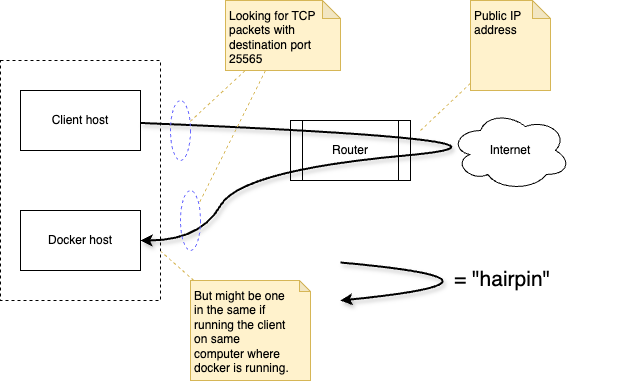

The diagram above was exported from draw.io. Its source (the exported page's mxGraphModel, read from the mxfile embedded in the PNG):
<mxGraphModel dx="1114" dy="793" grid="1" gridSize="10" guides="1" tooltips="1" connect="1" arrows="1" fold="1" page="0" pageScale="1" pageWidth="850" pageHeight="1100" background="#ffffff" math="0" shadow="0">
  <root>
    <mxCell id="0" />
    <mxCell id="1" parent="0" />
    <mxCell id="xrg5k5_nxiKUA9dG0xJr-5" value="" style="rounded=0;whiteSpace=wrap;html=1;fillColor=none;dashed=1;" vertex="1" parent="1">
      <mxGeometry x="60" y="140" width="160" height="240" as="geometry" />
    </mxCell>
    <mxCell id="xrg5k5_nxiKUA9dG0xJr-1" value="Router" style="shape=process;whiteSpace=wrap;html=1;backgroundOutline=1;" vertex="1" parent="1">
      <mxGeometry x="350" y="200" width="120" height="60" as="geometry" />
    </mxCell>
    <mxCell id="xrg5k5_nxiKUA9dG0xJr-2" value="Internet" style="ellipse;shape=cloud;whiteSpace=wrap;html=1;" vertex="1" parent="1">
      <mxGeometry x="510" y="190" width="120" height="80" as="geometry" />
    </mxCell>
    <mxCell id="xrg5k5_nxiKUA9dG0xJr-3" value="Client host" style="rounded=0;whiteSpace=wrap;html=1;" vertex="1" parent="1">
      <mxGeometry x="80" y="170" width="120" height="60" as="geometry" />
    </mxCell>
    <mxCell id="xrg5k5_nxiKUA9dG0xJr-4" value="Docker host" style="rounded=0;whiteSpace=wrap;html=1;" vertex="1" parent="1">
      <mxGeometry x="80" y="290" width="120" height="60" as="geometry" />
    </mxCell>
    <mxCell id="xrg5k5_nxiKUA9dG0xJr-7" style="rounded=0;orthogonalLoop=1;jettySize=auto;html=1;dashed=1;fillColor=#fff2cc;strokeColor=#d6b656;endArrow=none;endFill=0;" edge="1" parent="1" source="xrg5k5_nxiKUA9dG0xJr-6" target="xrg5k5_nxiKUA9dG0xJr-5">
      <mxGeometry relative="1" as="geometry" />
    </mxCell>
    <mxCell id="xrg5k5_nxiKUA9dG0xJr-6" value="But might be one in the same if running the client on same computer where docker is running." style="shape=note;whiteSpace=wrap;html=1;backgroundOutline=1;darkOpacity=0.05;fillColor=#fff2cc;strokeColor=#d6b656;size=11;verticalAlign=top;align=left;spacingRight=15;spacing=4;" vertex="1" parent="1">
      <mxGeometry x="250" y="360" width="120" height="100" as="geometry" />
    </mxCell>
    <mxCell id="xrg5k5_nxiKUA9dG0xJr-10" value="" style="curved=1;endArrow=classic;html=1;rounded=0;strokeWidth=2;shadow=1;" edge="1" parent="1" source="xrg5k5_nxiKUA9dG0xJr-3" target="xrg5k5_nxiKUA9dG0xJr-4">
      <mxGeometry width="50" height="50" relative="1" as="geometry">
        <mxPoint x="-100" y="330" as="sourcePoint" />
        <mxPoint x="630" y="410" as="targetPoint" />
        <Array as="points">
          <mxPoint x="630" y="220" />
          <mxPoint x="300" y="250" />
          <mxPoint x="260" y="320" />
        </Array>
      </mxGeometry>
    </mxCell>
    <mxCell id="xrg5k5_nxiKUA9dG0xJr-11" style="rounded=0;orthogonalLoop=1;jettySize=auto;html=1;dashed=1;fillColor=#fff2cc;strokeColor=#d6b656;endArrow=none;endFill=0;" edge="1" source="xrg5k5_nxiKUA9dG0xJr-12" parent="1">
      <mxGeometry relative="1" as="geometry">
        <mxPoint x="480" y="210" as="targetPoint" />
      </mxGeometry>
    </mxCell>
    <mxCell id="xrg5k5_nxiKUA9dG0xJr-12" value="Public IP address" style="shape=note;whiteSpace=wrap;html=1;backgroundOutline=1;darkOpacity=0.05;fillColor=#fff2cc;strokeColor=#d6b656;size=18;align=left;verticalAlign=top;spacing=4;" vertex="1" parent="1">
      <mxGeometry x="530" y="80" width="80" height="90" as="geometry" />
    </mxCell>
    <mxCell id="xrg5k5_nxiKUA9dG0xJr-13" value="Looking for TCP packets with destination port 25565" style="shape=note;whiteSpace=wrap;html=1;backgroundOutline=1;darkOpacity=0.05;fillColor=#fff2cc;strokeColor=#d6b656;size=18;align=left;verticalAlign=top;spacing=4;" vertex="1" parent="1">
      <mxGeometry x="285" y="80" width="115" height="70" as="geometry" />
    </mxCell>
    <mxCell id="xrg5k5_nxiKUA9dG0xJr-14" style="rounded=0;orthogonalLoop=1;jettySize=auto;html=1;dashed=1;fillColor=#fff2cc;strokeColor=#d6b656;endArrow=none;endFill=0;" edge="1" source="xrg5k5_nxiKUA9dG0xJr-13" parent="1" target="xrg5k5_nxiKUA9dG0xJr-15">
      <mxGeometry relative="1" as="geometry">
        <mxPoint x="235" y="190" as="targetPoint" />
      </mxGeometry>
    </mxCell>
    <mxCell id="xrg5k5_nxiKUA9dG0xJr-15" value="" style="ellipse;whiteSpace=wrap;html=1;fillColor=none;strokeColor=#6666FF;dashed=1;" vertex="1" parent="1">
      <mxGeometry x="230" y="180" width="20" height="60" as="geometry" />
    </mxCell>
    <mxCell id="xrg5k5_nxiKUA9dG0xJr-16" value="" style="ellipse;whiteSpace=wrap;html=1;fillColor=none;strokeColor=#6666FF;dashed=1;" vertex="1" parent="1">
      <mxGeometry x="240" y="270" width="20" height="60" as="geometry" />
    </mxCell>
    <mxCell id="xrg5k5_nxiKUA9dG0xJr-17" style="rounded=0;orthogonalLoop=1;jettySize=auto;html=1;dashed=1;fillColor=#fff2cc;strokeColor=#d6b656;endArrow=none;endFill=0;" edge="1" parent="1" source="xrg5k5_nxiKUA9dG0xJr-13" target="xrg5k5_nxiKUA9dG0xJr-16">
      <mxGeometry relative="1" as="geometry">
        <mxPoint x="306" y="160" as="sourcePoint" />
        <mxPoint x="259" y="210" as="targetPoint" />
      </mxGeometry>
    </mxCell>
    <mxCell id="xrg5k5_nxiKUA9dG0xJr-18" value="" style="curved=1;endArrow=classic;html=1;rounded=0;strokeWidth=2;shadow=1;" edge="1" parent="1">
      <mxGeometry width="50" height="50" relative="1" as="geometry">
        <mxPoint x="400" y="342" as="sourcePoint" />
        <mxPoint x="400" y="380" as="targetPoint" />
        <Array as="points">
          <mxPoint x="600" y="360" />
        </Array>
      </mxGeometry>
    </mxCell>
    <mxCell id="xrg5k5_nxiKUA9dG0xJr-21" value="= &quot;hairpin&quot;" style="text;html=1;align=left;verticalAlign=middle;whiteSpace=wrap;rounded=0;fontSize=21;" vertex="1" parent="1">
      <mxGeometry x="512" y="344" width="180" height="30" as="geometry" />
    </mxCell>
  </root>
</mxGraphModel>